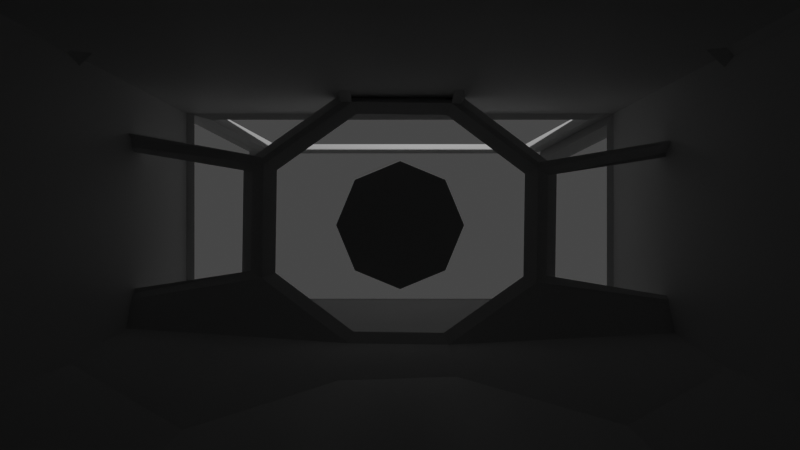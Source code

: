 # Source: cockpit.blend  (saved by Blender 3.6.13; exported with 4.5.12 LTS)
import bpy
from mathutils import Matrix  # noqa: F401  (used for matrix-valued properties, if any)

bpy.ops.wm.read_factory_settings(use_empty=True)
scene = bpy.context.scene
scene.name = 'Scene'

# ---- collections
col_collection = bpy.data.collections.new('Collection'); scene.collection.children.link(col_collection)

# ---- materials (node trees are filled in below, after node groups)
mat_material = bpy.data.materials.new('Material')
mat_material.alpha_threshold = 0.0
mat_material.use_transparent_shadow = False
mat_material.roughness = 0.5
mat_material.line_color = (0.0, 0.0, 0.0, 1.0)

# ---- material node trees
mat_material.use_nodes = True; mat_material.node_tree.nodes.clear()
_N = mat_material.node_tree.nodes; _L = mat_material.node_tree.links
n0 = _N.new('ShaderNodeOutputMaterial'); n0.name = 'Material Output'; n0.location = (300, 300)
n1 = _N.new('ShaderNodeBsdfPrincipled'); n1.name = 'Principled BSDF'; n1.location = (10, 300)
n1.distribution = 'GGX'
n1.subsurface_method = 'RANDOM_WALK_SKIN'
n1.inputs[3].default_value = 1.45
n1.inputs[27].default_value = (0.0, 0.0, 0.0, 1.0)
n1.inputs[28].default_value = 1.0
_L.new(n1.outputs[0], n0.inputs[0])
n0.is_active_output = True

# ---- world
world_world = bpy.data.worlds.new('World'); scene.world = world_world
world_world.use_nodes = True; world_world.node_tree.nodes.clear()
_N = world_world.node_tree.nodes; _L = world_world.node_tree.links
n0 = _N.new('ShaderNodeOutputWorld'); n0.name = 'World Output'; n0.location = (300, 300)
n1 = _N.new('ShaderNodeBackground'); n1.name = 'Background'; n1.location = (10, 300)
n1.inputs[0].default_value = (0.05088, 0.05088, 0.05088, 1.0)
_L.new(n1.outputs[0], n0.inputs[0])
n0.is_active_output = True
world_world.color = (0.05088, 0.05088, 0.05088)
world_world.use_sun_shadow = False
world_world.sun_shadow_jitter_overblur = 0.0

# ---- cameras
cam_camera = bpy.data.cameras.new('Camera')
cam_camera.clip_end = 100.0
cam_camera.lens = 23.46
cam_camera.ortho_scale = 7.314
cam_camera.lens_unit = 'FOV'

# ---- lights
light_light = bpy.data.lights.new('Light', 'POINT')
light_light.transmission_factor = 0.0
light_light.energy = 1000.0
light_light.shadow_soft_size = 0.1
light_light.shadow_maximum_resolution = 0.006
light_light.use_absolute_resolution = True

# ---- meshes
me_cube = bpy.data.meshes.new('Cube')
me_cube.from_pydata([(1.0, 1.0, 1.0), (1.0, 1.0, -1.0), (1.0, -1.0, 1.0), (1.0, -1.0, -1.0), (-1.0, 1.0, 1.0), (-1.0, 1.0, -1.0), (-1.0, -1.0, 1.0), (-1.0, -1.0, -1.0), (-1.949, 0.7218, -0.7218), (-1.949, -0.7218, -0.7218), (-1.949, -0.7218, 0.7218), (-1.949, 0.7218, 0.7218), (-1.949, 0.6828, -0.6828), (-1.949, -0.6828, -0.6828), (-1.949, -0.6828, 0.6828), (-1.949, 0.6828, 0.6828), (-1.05, 0.9854, 0.8948), (-1.05, 0.9854, -0.8948), (-1.899, 0.7365, 0.6459), (-1.899, 0.7365, -0.6459), (-1.05, 0.9854, 0.8948), (-1.05, 0.9854, -0.8948), (-1.899, 0.7365, 0.6459), (-1.899, 0.7365, -0.6459), (-1.028, -0.9917, -0.9405), (-1.028, -0.9917, 0.9405), (-1.921, -0.7301, -0.6789), (-1.921, -0.7301, 0.6789), (-1.077, -0.8373, 0.9774), (-1.077, 0.8373, 0.9774), (-1.872, -0.6044, 0.7445), (-1.872, 0.6044, 0.7445), (3.158, 1.0, 1.0), (3.158, 1.0, -1.0), (3.158, -1.0, 1.0), (3.158, -1.0, -1.0), (10.72, 1.0, 1.0), (10.72, 1.0, -1.0), (10.72, -1.0, 1.0), (10.72, -1.0, -1.0), (-0.5944, 0.2324, 0.0), (0.5944, 0.2324, -2.98e-08), (-0.5944, 0.1643, -0.3141), (0.5944, 0.1643, -0.3141), (-0.5944, 0.0, -0.4442), (0.5944, 0.0, -0.4442), (-0.5944, -0.1643, -0.3141), (0.5944, -0.1643, -0.3141), (-0.5944, -0.2324, 0.0), (0.5944, -0.2324, -2.98e-08), (-0.5944, -0.1643, 0.3141), (0.5944, -0.1643, 0.3141), (-0.5944, 0.0, 0.4442), (0.5944, 0.0, 0.4442), (-0.5944, 0.1643, 0.3141), (0.5944, 0.1643, 0.3141)], [], [(0, 4, 6, 2), (3, 2, 6, 7), (5, 7, 9, 8), (5, 1, 3, 7), (2, 3, 35, 34), (5, 4, 0, 1), (10, 11, 15, 14), (10, 6, 28, 30), (5, 8, 19, 17), (6, 10, 27, 25), (17, 19, 23, 21), (9, 10, 14, 13), (11, 8, 12, 15), (8, 9, 13, 12), (11, 4, 16, 18), (4, 5, 17, 16), (8, 11, 18, 19), (32, 34, 38, 36), (16, 17, 21, 20), (18, 16, 20, 22), (19, 18, 22, 23), (10, 9, 26, 27), (9, 7, 24, 26), (7, 6, 25, 24), (11, 10, 30, 31), (6, 4, 29, 28), (4, 11, 31, 29), (1, 0, 32, 33), (3, 1, 33, 35), (0, 2, 34, 32), (37, 36, 38, 39), (33, 32, 36, 37), (35, 33, 37, 39), (34, 35, 39, 38), (40, 41, 43, 42), (42, 43, 45, 44), (44, 45, 47, 46), (46, 47, 49, 48), (48, 49, 51, 50), (50, 51, 53, 52), (43, 41, 55, 53, 51, 49, 47, 45), (52, 53, 55, 54), (54, 55, 41, 40), (40, 42, 44, 46, 48, 50, 52, 54)])
_uv = me_cube.uv_layers.new(name='UVMap')
_uv.uv.foreach_set('vector', [0.625, 0.5, 0.875, 0.5, 0.875, 0.75, 0.625, 0.75, 0.375, 0.75, 0.625, 0.75, 0.625, 1.0, 0.375, 1.0, 0.125, 0.5, 0.125, 0.75, 0.125, 0.75, 0.125, 0.5, 0.125, 0.5, 0.375, 0.5, 0.375, 0.75, 0.125, 0.75, 0.625, 0.75, 0.375, 0.75, 0.375, 0.75, 0.625, 0.75, 0.375, 0.25, 0.625, 0.25, 0.625, 0.5, 0.375, 0.5, 0.875, 0.75, 0.875, 0.5, 0.875, 0.5, 0.875, 0.75, 0.875, 0.75, 0.875, 0.75, 0.875, 0.75, 0.875, 0.75, 0.125, 0.5, 0.125, 0.5, 0.125, 0.5, 0.125, 0.5, 0.875, 0.75, 0.875, 0.75, 0.875, 0.75, 0.875, 0.75, 0.125, 0.5, 0.125, 0.5, 0.125, 0.5, 0.125, 0.5, 0.375, 1.0, 0.625, 1.0, 0.625, 1.0, 0.375, 1.0, 0.625, 0.25, 0.375, 0.25, 0.375, 0.25, 0.625, 0.25, 0.125, 0.5, 0.125, 0.75, 0.125, 0.75, 0.125, 0.5, 0.875, 0.5, 0.875, 0.5, 0.875, 0.5, 0.875, 0.5, 0.625, 0.25, 0.375, 0.25, 0.375, 0.25, 0.625, 0.25, 0.375, 0.25, 0.625, 0.25, 0.625, 0.25, 0.375, 0.25, 0.625, 0.5, 0.625, 0.75, 0.625, 0.75, 0.625, 0.5, 0.625, 0.25, 0.375, 0.25, 0.375, 0.25, 0.625, 0.25, 0.875, 0.5, 0.875, 0.5, 0.875, 0.5, 0.875, 0.5, 0.375, 0.25, 0.625, 0.25, 0.625, 0.25, 0.375, 0.25, 0.625, 1.0, 0.375, 1.0, 0.375, 1.0, 0.625, 1.0, 0.125, 0.75, 0.125, 0.75, 0.125, 0.75, 0.125, 0.75, 0.375, 1.0, 0.625, 1.0, 0.625, 1.0, 0.375, 1.0, 0.875, 0.5, 0.875, 0.75, 0.875, 0.75, 0.875, 0.5, 0.875, 0.75, 0.875, 0.5, 0.875, 0.5, 0.875, 0.75, 0.875, 0.5, 0.875, 0.5, 0.875, 0.5, 0.875, 0.5, 0.375, 0.5, 0.625, 0.5, 0.625, 0.5, 0.375, 0.5, 0.375, 0.75, 0.375, 0.5, 0.375, 0.5, 0.375, 0.75, 0.625, 0.5, 0.625, 0.75, 0.625, 0.75, 0.625, 0.5, 0.375, 0.5, 0.625, 0.5, 0.625, 0.75, 0.375, 0.75, 0.375, 0.5, 0.625, 0.5, 0.625, 0.5, 0.375, 0.5, 0.375, 0.75, 0.375, 0.5, 0.375, 0.5, 0.375, 0.75, 0.625, 0.75, 0.375, 0.75, 0.375, 0.75, 0.625, 0.75, 1.0, 0.5, 1.0, 1.0, 0.875, 1.0, 0.875, 0.5, 0.875, 0.5, 0.875, 1.0, 0.75, 1.0, 0.75, 0.5, 0.75, 0.5, 0.75, 1.0, 0.625, 1.0, 0.625, 0.5, 0.625, 0.5, 0.625, 1.0, 0.5, 1.0, 0.5, 0.5, 0.5, 0.5, 0.5, 1.0, 0.375, 1.0, 0.375, 0.5, 0.375, 0.5, 0.375, 1.0, 0.25, 1.0, 0.25, 0.5, 0.4197, 0.4197, 0.25, 0.49, 0.08029, 0.4197, 0.01, 0.25, 0.08029, 0.08029, 0.25, 0.01, 0.4197, 0.08029, 0.49, 0.25, 0.25, 0.5, 0.25, 1.0, 0.125, 1.0, 0.125, 0.5, 0.125, 0.5, 0.125, 1.0, 0.0, 1.0, 0.0, 0.5, 0.75, 0.49, 0.9197, 0.4197, 0.99, 0.25, 0.9197, 0.08029, 0.75, 0.01, 0.5803, 0.08029, 0.51, 0.25, 0.5803, 0.4197])
me_cube.materials.append(mat_material)
me_cube.use_mirror_vertex_groups = False
me_cube.update()
me_circle_001 = bpy.data.meshes.new('Circle.001')
me_circle_001.from_pydata([(-2.016, 0.8431, 0.05905), (-2.04, -0.7859, 0.05905), (-0.9605, -2.227, 6.401e-08), (0.8953, -2.254, 1.141e-07), (1.955, -0.8431, 8.544e-08), (1.978, 0.7859, 2.068e-08), (0.9605, 2.227, -6.401e-08), (-0.8953, 2.254, -1.141e-07), (-1.446, -5.571, 1.401), (1.348, -5.638, 1.401), (1.446, 5.571, 1.401), (-1.348, 5.638, 1.401), (-3.353, 0.8431, 4.286), (-3.376, -0.7859, 4.286), (2.467, -0.8431, 4.065), (2.491, 0.7859, 4.065), (-1.446, -5.571, 11.55), (1.348, -5.638, 11.55), (1.446, 5.571, 11.55), (-1.348, 5.638, 11.55), (-1.948, 0.9993, 0.1431), (-0.9952, 2.268, 0.1431), (-1.402, 5.312, 1.403), (-3.205, 0.9993, 3.998), (-1.073, -2.24, 0.1627), (-1.974, -0.964, 0.1627), (-1.502, -5.201, 1.403), (-3.212, -0.964, 3.958), (-0.794, 2.434, 0.07584), (0.8609, 2.41, 0.07584), (-1.197, 5.452, 1.325), (1.294, 5.392, 1.325), (0.7824, -2.455, 0.0845), (-0.8495, -2.431, 0.0845), (1.18, -5.431, 1.316), (-1.276, -5.372, 1.316), (-1.819, -0.7228, -1.902e-08), (-1.798, 0.7754, -7.857e-08), (-0.8833, -2.048, 5.887e-08), (0.8234, -2.073, 1.049e-07), (1.798, -0.7754, 7.857e-08), (1.819, 0.7228, 1.902e-08), (0.8833, 2.048, -5.887e-08), (-0.8234, 2.073, -1.049e-07), (-1.865, -0.7295, 0.2878), (-1.843, 0.7833, 0.2878), (-0.9197, -2.068, 0.2878), (0.8038, -2.093, 0.2878), (1.788, -0.7827, 0.2878), (1.81, 0.7302, 0.2878), (0.8643, 2.068, 0.2878), (-0.8591, 2.093, 0.2878), (1.224, -5.236, 1.44), (-1.37, -5.173, 1.44), (-1.279, 5.236, 1.44), (1.315, 5.174, 1.44), (-3.163, -0.7295, 4.119), (-3.141, 0.7833, 4.119), (2.285, 0.7302, 3.914), (2.263, -0.7827, 3.914), (1.224, -5.236, 10.87), (-1.37, -5.173, 10.87), (-1.279, 5.236, 10.87), (1.315, 5.174, 10.87), (-1.837, 0.9284, 0.2715), (-0.9519, 2.106, 0.2715), (-1.33, 4.933, 1.442), (-3.004, 0.9284, 3.851), (-1.024, -2.08, 0.2897), (-1.861, -0.895, 0.2897), (-1.423, -4.83, 1.442), (-3.011, -0.895, 3.814), (-0.765, 2.261, 0.209), (0.7718, 2.239, 0.209), (-1.14, 5.064, 1.369), (1.174, 5.008, 1.369), (0.6989, -2.28, 0.217), (-0.8166, -2.257, 0.217), (1.068, -5.044, 1.361), (-1.213, -4.988, 1.361), (-1.717, -0.6709, 0.1386), (-1.697, 0.7204, 0.1386), (-0.848, -1.901, 0.1386), (0.737, -1.924, 0.1386), (1.642, -0.7197, 0.1386), (1.662, 0.6716, 0.1386), (0.7926, 1.902, 0.1386), (-0.7923, 1.925, 0.1386)], [], [(7, 28, 29, 6), (3, 32, 33, 2), (4, 5, 15, 14), (13, 27, 26, 8), (12, 23, 20, 0), (5, 6, 10, 15), (4, 14, 9, 3), (6, 42, 43, 7), (10, 11, 19, 18), (8, 9, 17, 16), (8, 16, 13), (12, 19, 11), (14, 17, 9), (10, 18, 15), (15, 18, 17, 14), (12, 13, 16, 19), (7, 21, 22, 11), (0, 20, 21, 7), (11, 22, 23, 12), (1, 25, 27, 13), (2, 24, 25, 1), (8, 26, 24, 2), (11, 30, 28, 7), (10, 31, 30, 11), (6, 29, 31, 10), (9, 34, 32, 3), (2, 33, 35, 8), (8, 35, 34, 9), (4, 40, 41, 5), (2, 38, 39, 3), (0, 37, 36, 1), (7, 43, 37, 0), (5, 41, 42, 6), (3, 39, 40, 4), (1, 36, 38, 2), (51, 50, 73, 72), (47, 46, 77, 76), (48, 59, 58, 49), (56, 53, 70, 71), (57, 45, 64, 67), (49, 58, 55, 50), (48, 47, 52, 59), (50, 51, 87, 86), (55, 63, 62, 54), (53, 61, 60, 52), (53, 56, 61), (57, 54, 62), (59, 52, 60), (55, 58, 63), (58, 59, 60, 63), (57, 62, 61, 56), (51, 54, 66, 65), (45, 51, 65, 64), (54, 57, 67, 66), (44, 56, 71, 69), (46, 44, 69, 68), (53, 46, 68, 70), (54, 51, 72, 74), (55, 54, 74, 75), (50, 55, 75, 73), (52, 47, 76, 78), (46, 53, 79, 77), (53, 52, 78, 79), (48, 49, 85, 84), (46, 47, 83, 82), (45, 44, 80, 81), (51, 45, 81, 87), (49, 50, 86, 85), (47, 48, 84, 83), (44, 46, 82, 80), (1, 13, 56, 44), (39, 38, 82, 83), (25, 24, 68, 69), (40, 39, 83, 84), (24, 26, 70, 68), (41, 40, 84, 85), (27, 25, 69, 71), (42, 41, 85, 86), (33, 32, 76, 77), (26, 27, 71, 70), (43, 42, 86, 87), (17, 18, 63, 60), (34, 35, 79, 78), (37, 43, 87, 81), (19, 16, 61, 62), (35, 33, 77, 79), (21, 20, 64, 65), (32, 34, 78, 76), (22, 21, 65, 66), (16, 17, 60, 61), (20, 23, 67, 64), (18, 19, 62, 63), (29, 28, 72, 73), (23, 22, 66, 67), (30, 31, 75, 74), (0, 1, 44, 45), (31, 29, 73, 75), (13, 12, 57, 56), (36, 37, 81, 80), (28, 30, 74, 72), (12, 0, 45, 57), (38, 36, 80, 82)])
_uv = me_circle_001.uv_layers.new(name='UVMap')
_uv.uv.foreach_set('vector', [0.0, 0.0, 0.0, 0.0, 0.0, 0.0, 0.0, 0.0, 0.0, 0.0, 0.0, 0.0, 0.0, 0.0, 0.0, 0.0, 0.0, 0.0, 0.0, 0.0, 0.0, 0.0, 0.0, 0.0, 0.0, 0.0, 0.0, 0.0, 0.0, 0.0, 0.0, 0.0, 0.0, 0.0, 0.0, 0.0, 0.0, 0.0, 0.0, 0.0, 0.0, 0.0, 0.0, 0.0, 0.0, 0.0, 0.0, 0.0, 0.0, 0.0, 0.0, 0.0, 0.0, 0.0, 0.0, 0.0, 0.0, 0.0, 0.0, 0.0, 0.0, 0.0, 0.0, 0.0, 0.0, 0.0, 0.0, 0.0, 0.0, 0.0, 0.0, 0.0, 0.0, 0.0, 0.0, 0.0, 0.0, 0.0, 0.0, 0.0, 0.0, 0.0, 0.0, 0.0, 0.0, 0.0, 0.0, 0.0, 0.0, 0.0, 0.0, 0.0, 0.0, 0.0, 0.0, 0.0, 0.0, 0.0, 0.0, 0.0, 0.0, 0.0, 0.0, 0.0, 0.0, 0.0, 0.0, 0.0, 0.0, 0.0, 0.0, 0.0, 0.0, 0.0, 0.0, 0.0, 0.0, 0.0, 0.0, 0.0, 0.0, 0.0, 0.0, 0.0, 0.0, 0.0, 0.0, 0.0, 0.0, 0.0, 0.0, 0.0, 0.0, 0.0, 0.0, 0.0, 0.0, 0.0, 0.0, 0.0, 0.0, 0.0, 0.0, 0.0, 0.0, 0.0, 0.0, 0.0, 0.0, 0.0, 0.0, 0.0, 0.0, 0.0, 0.0, 0.0, 0.0, 0.0, 0.0, 0.0, 0.0, 0.0, 0.0, 0.0, 0.0, 0.0, 0.0, 0.0, 0.0, 0.0, 0.0, 0.0, 0.0, 0.0, 0.0, 0.0, 0.0, 0.0, 0.0, 0.0, 0.0, 0.0, 0.0, 0.0, 0.0, 0.0, 0.0, 0.0, 0.0, 0.0, 0.0, 0.0, 0.0, 0.0, 0.0, 0.0, 0.0, 0.0, 0.0, 0.0, 0.0, 0.0, 0.0, 0.0, 0.0, 0.0, 0.0, 0.0, 0.0, 0.0, 0.0, 0.0, 0.0, 0.0, 0.0, 0.0, 0.0, 0.0, 0.0, 0.0, 0.0, 0.0, 0.0, 0.0, 0.0, 0.0, 0.0, 0.0, 0.0, 0.0, 0.0, 0.0, 0.0, 0.0, 0.0, 0.0, 0.0, 0.0, 0.0, 0.0, 0.0, 0.0, 0.0, 0.0, 0.0, 0.0, 0.0, 0.0, 0.0, 0.0, 0.0, 0.0, 0.0, 0.0, 0.0, 0.0, 0.0, 0.0, 0.0, 0.0, 0.0, 0.0, 0.0, 0.0, 0.0, 0.0, 0.0, 0.0, 0.0, 0.0, 0.0, 0.0, 0.0, 0.0, 0.0, 0.0, 0.0, 0.0, 0.0, 0.0, 0.0, 0.0, 0.0, 0.0, 0.0, 0.0, 0.0, 0.0, 0.0, 0.0, 0.0, 0.0, 0.0, 0.0, 0.0, 0.0, 0.0, 0.0, 0.0, 0.0, 0.0, 0.0, 0.0, 0.0, 0.0, 0.0, 0.0, 0.0, 0.0, 0.0, 0.0, 0.0, 0.0, 0.0, 0.0, 0.0, 0.0, 0.0, 0.0, 0.0, 0.0, 0.0, 0.0, 0.0, 0.0, 0.0, 0.0, 0.0, 0.0, 0.0, 0.0, 0.0, 0.0, 0.0, 0.0, 0.0, 0.0, 0.0, 0.0, 0.0, 0.0, 0.0, 0.0, 0.0, 0.0, 0.0, 0.0, 0.0, 0.0, 0.0, 0.0, 0.0, 0.0, 0.0, 0.0, 0.0, 0.0, 0.0, 0.0, 0.0, 0.0, 0.0, 0.0, 0.0, 0.0, 0.0, 0.0, 0.0, 0.0, 0.0, 0.0, 0.0, 0.0, 0.0, 0.0, 0.0, 0.0, 0.0, 0.0, 0.0, 0.0, 0.0, 0.0, 0.0, 0.0, 0.0, 0.0, 0.0, 0.0, 0.0, 0.0, 0.0, 0.0, 0.0, 0.0, 0.0, 0.0, 0.0, 0.0, 0.0, 0.0, 0.0, 0.0, 0.0, 0.0, 0.0, 0.0, 0.0, 0.0, 0.0, 0.0, 0.0, 0.0, 0.0, 0.0, 0.0, 0.0, 0.0, 0.0, 0.0, 0.0, 0.0, 0.0, 0.0, 0.0, 0.0, 0.0, 0.0, 0.0, 0.0, 0.0, 0.0, 0.0, 0.0, 0.0, 0.0, 0.0, 0.0, 0.0, 0.0, 0.0, 0.0, 0.0, 0.0, 0.0, 0.0, 0.0, 0.0, 0.0, 0.0, 0.0, 0.0, 0.0, 0.0, 0.0, 0.0, 0.0, 0.0, 0.0, 0.0, 0.0, 0.0, 0.0, 0.0, 0.0, 0.0, 0.0, 0.0, 0.0, 0.0, 0.0, 0.0, 0.0, 0.0, 0.0, 0.0, 0.0, 0.0, 0.0, 0.0, 0.0, 0.0, 0.0, 0.0, 0.0, 0.0, 0.0, 0.0, 0.0, 0.0, 0.0, 0.0, 0.0, 0.0, 0.0, 0.0, 0.0, 0.0, 0.0, 0.0, 0.0, 0.0, 0.0, 0.0, 0.0, 0.0, 0.0, 0.0, 0.0, 0.0, 0.0, 0.0, 0.0, 0.0, 0.0, 0.0, 0.0, 0.0, 0.0, 0.0, 0.0, 0.0, 0.0, 0.0, 0.0, 0.0, 0.0, 0.0, 0.0, 0.0, 0.0, 0.0, 0.0, 0.0, 0.0, 0.0, 0.0, 0.0, 0.0, 0.0, 0.0, 0.0, 0.0, 0.0, 0.0, 0.0, 0.0, 0.0, 0.0, 0.0, 0.0, 0.0, 0.0, 0.0, 0.0, 0.0, 0.0, 0.0, 0.0, 0.0, 0.0, 0.0, 0.0, 0.0, 0.0, 0.0, 0.0, 0.0, 0.0, 0.0, 0.0, 0.0, 0.0, 0.0, 0.0, 0.0, 0.0, 0.0, 0.0, 0.0, 0.0, 0.0, 0.0, 0.0, 0.0, 0.0, 0.0, 0.0, 0.0, 0.0, 0.0, 0.0, 0.0, 0.0, 0.0, 0.0, 0.0, 0.0, 0.0, 0.0, 0.0, 0.0, 0.0, 0.0, 0.0, 0.0, 0.0, 0.0, 0.0, 0.0, 0.0, 0.0, 0.0, 0.0, 0.0, 0.0, 0.0, 0.0, 0.0, 0.0, 0.0, 0.0, 0.0, 0.0, 0.0, 0.0, 0.0, 0.0, 0.0, 0.0, 0.0, 0.0, 0.0, 0.0, 0.0, 0.0, 0.0, 0.0, 0.0, 0.0, 0.0, 0.0, 0.0, 0.0, 0.0, 0.0, 0.0, 0.0, 0.0, 0.0, 0.0, 0.0, 0.0, 0.0, 0.0, 0.0, 0.0, 0.0, 0.0, 0.0, 0.0, 0.0, 0.0, 0.0, 0.0, 0.0, 0.0, 0.0, 0.0, 0.0, 0.0, 0.0, 0.0, 0.0, 0.0, 0.0, 0.0, 0.0, 0.0, 0.0, 0.0, 0.0, 0.0, 0.0, 0.0, 0.0, 0.0, 0.0, 0.0, 0.0, 0.0, 0.0, 0.0, 0.0, 0.0, 0.0, 0.0, 0.0, 0.0, 0.0, 0.0, 0.0, 0.0, 0.0, 0.0, 0.0, 0.0, 0.0, 0.0, 0.0, 0.0, 0.0, 0.0, 0.0, 0.0, 0.0, 0.0, 0.0, 0.0, 0.0, 0.0, 0.0, 0.0, 0.0, 0.0, 0.0, 0.0, 0.0, 0.0, 0.0, 0.0, 0.0, 0.0, 0.0, 0.0, 0.0, 0.0, 0.0, 0.0, 0.0, 0.0, 0.0, 0.0, 0.0, 0.0, 0.0, 0.0, 0.0, 0.0, 0.0, 0.0, 0.0, 0.0, 0.0, 0.0, 0.0, 0.0, 0.0, 0.0, 0.0, 0.0, 0.0, 0.0, 0.0, 0.0, 0.0, 0.0, 0.0, 0.0, 0.0, 0.0, 0.0, 0.0, 0.0, 0.0, 0.0, 0.0, 0.0, 0.0, 0.0, 0.0, 0.0, 0.0, 0.0, 0.0, 0.0, 0.0, 0.0, 0.0, 0.0, 0.0, 0.0, 0.0, 0.0, 0.0, 0.0, 0.0, 0.0, 0.0, 0.0])
me_circle_001.update()

# ---- objects
ob_cube = bpy.data.objects.new('Cube', me_cube)
ob_light = bpy.data.objects.new('Light', light_light)
ob_camera = bpy.data.objects.new('Camera', cam_camera)
ob_circle = bpy.data.objects.new('Circle', me_circle_001)

# ---- transforms, parenting, visibility, modifiers, constraints
ob_cube.location = (0.0, 0.0, 0.0)
ob_cube.scale = (1.001, 4.002, 2.094)
ob_cube.lock_rotations_4d = False
ob_cube.empty_display_type = 'ARROWS'
ob_cube.lineart.crease_threshold = 0.0
_m = ob_cube.modifiers.new('Solidify', 'SOLIDIFY')
_m.thickness = 0.09
ob_light.location = (4.076, 1.005, 5.904)
ob_light.rotation_euler = (0.6503, 0.05522, 1.866)
ob_light.lock_rotations_4d = False
ob_light.empty_display_type = 'ARROWS'
ob_light.color = (0.0, 0.0, 0.0, 0.0)
ob_light.lineart.crease_threshold = 0.0
ob_camera.location = (8.18, 0.0, 0.0)
ob_camera.rotation_euler = (1.571, -0.0, 1.571)
ob_camera.lock_rotations_4d = False
ob_camera.empty_display_type = 'ARROWS'
ob_camera.color = (0.0, 0.0, 0.0, 0.0)
ob_camera.display_type = 'WIRE'
ob_camera.lineart.crease_threshold = 0.0
ob_circle.location = (0.0, 0.0, 0.0)
ob_circle.rotation_euler = (0.0, 1.571, 0.0)

# ---- collection membership
col_collection.objects.link(ob_cube)
col_collection.objects.link(ob_light)
col_collection.objects.link(ob_camera)
col_collection.objects.link(ob_circle)

# ---- scene / render settings (as saved in the file)
scene.camera = ob_camera
scene.frame_start = 1; scene.frame_end = 250; scene.frame_set(4)
scene.render.engine = 'BLENDER_EEVEE_NEXT'
scene.cycles.sampling_pattern = 'TABULATED_SOBOL'
scene.view_settings.view_transform = 'Filmic'
bpy.context.view_layer.update()
